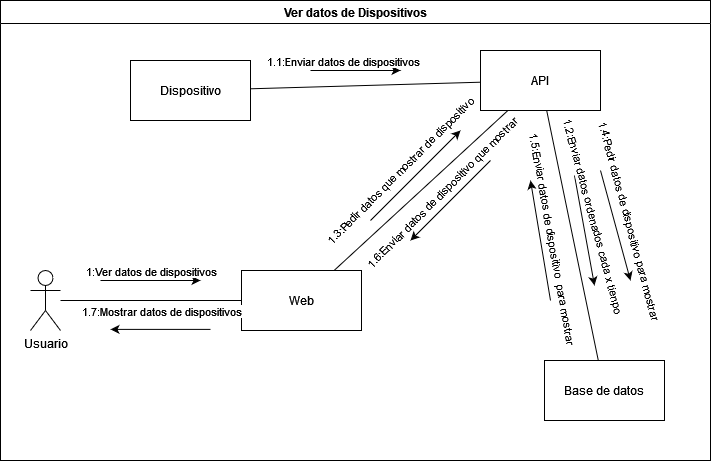

The diagram above was exported from draw.io. Its source (the exported page's mxGraphModel, read from the mxfile embedded in the PNG):
<mxGraphModel dx="3187" dy="1720" grid="1" gridSize="10" guides="1" tooltips="1" connect="1" arrows="1" fold="1" page="1" pageScale="1" pageWidth="850" pageHeight="1100" math="0" shadow="0">
  <root>
    <mxCell id="0" />
    <mxCell id="1" parent="0" />
    <mxCell id="2" value="Ver datos de Dispositivos" style="swimlane;whiteSpace=wrap;html=1;" vertex="1" parent="1">
      <mxGeometry x="1436" y="1310" width="710" height="460" as="geometry" />
    </mxCell>
    <mxCell id="3" value="Base de datos" style="rounded=0;whiteSpace=wrap;html=1;" vertex="1" parent="2">
      <mxGeometry x="544" y="360" width="120" height="60" as="geometry" />
    </mxCell>
    <mxCell id="4" value="Web" style="rounded=0;whiteSpace=wrap;html=1;" vertex="1" parent="2">
      <mxGeometry x="241" y="270" width="120" height="60" as="geometry" />
    </mxCell>
    <mxCell id="5" value="Usuario" style="shape=umlActor;verticalLabelPosition=bottom;verticalAlign=top;html=1;outlineConnect=0;" vertex="1" parent="2">
      <mxGeometry x="30" y="270" width="30" height="60" as="geometry" />
    </mxCell>
    <mxCell id="6" value="" style="endArrow=none;html=1;rounded=0;entryX=0;entryY=0.5;entryDx=0;entryDy=0;" edge="1" parent="2" source="5" target="4">
      <mxGeometry width="50" height="50" relative="1" as="geometry">
        <mxPoint x="100" y="270" as="sourcePoint" />
        <mxPoint x="150" y="220" as="targetPoint" />
      </mxGeometry>
    </mxCell>
    <mxCell id="7" value="API" style="rounded=0;whiteSpace=wrap;html=1;" vertex="1" parent="2">
      <mxGeometry x="480" y="50" width="120" height="60" as="geometry" />
    </mxCell>
    <mxCell id="8" value="" style="endArrow=none;html=1;rounded=0;" edge="1" parent="2" source="4" target="7">
      <mxGeometry width="50" height="50" relative="1" as="geometry">
        <mxPoint x="350" y="250" as="sourcePoint" />
        <mxPoint x="400" y="200" as="targetPoint" />
      </mxGeometry>
    </mxCell>
    <mxCell id="9" value="" style="endArrow=none;html=1;rounded=0;" edge="1" parent="2" source="3" target="7">
      <mxGeometry width="50" height="50" relative="1" as="geometry">
        <mxPoint x="480" y="330" as="sourcePoint" />
        <mxPoint x="530" y="280" as="targetPoint" />
      </mxGeometry>
    </mxCell>
    <mxCell id="10" value="" style="endArrow=classic;html=1;rounded=0;" edge="1" parent="2">
      <mxGeometry width="50" height="50" relative="1" as="geometry">
        <mxPoint x="100" y="280" as="sourcePoint" />
        <mxPoint x="200" y="280" as="targetPoint" />
      </mxGeometry>
    </mxCell>
    <mxCell id="11" value="1:Ver datos de dispositivos" style="edgeLabel;html=1;align=center;verticalAlign=middle;resizable=0;points=[];" vertex="1" connectable="0" parent="10">
      <mxGeometry x="-0.0543" y="3" relative="1" as="geometry">
        <mxPoint x="3" y="-7" as="offset" />
      </mxGeometry>
    </mxCell>
    <mxCell id="12" value="" style="endArrow=classic;html=1;rounded=0;" edge="1" parent="2">
      <mxGeometry width="50" height="50" relative="1" as="geometry">
        <mxPoint x="310" y="70" as="sourcePoint" />
        <mxPoint x="400" y="70" as="targetPoint" />
      </mxGeometry>
    </mxCell>
    <mxCell id="13" value="&lt;span style=&quot;white-space: pre;&quot;&gt;&#09;&lt;/span&gt;1.1:Enviar datos de dispositivos" style="edgeLabel;html=1;align=center;verticalAlign=middle;resizable=0;points=[];" vertex="1" connectable="0" parent="12">
      <mxGeometry x="-0.4058" relative="1" as="geometry">
        <mxPoint x="-7" y="-10" as="offset" />
      </mxGeometry>
    </mxCell>
    <mxCell id="14" value="Dispositivo" style="rounded=0;whiteSpace=wrap;html=1;" vertex="1" parent="2">
      <mxGeometry x="130" y="60" width="120" height="60" as="geometry" />
    </mxCell>
    <mxCell id="15" value="" style="endArrow=none;html=1;rounded=0;" edge="1" parent="2" source="14" target="7">
      <mxGeometry width="50" height="50" relative="1" as="geometry">
        <mxPoint x="260" y="210" as="sourcePoint" />
        <mxPoint x="310" y="160" as="targetPoint" />
      </mxGeometry>
    </mxCell>
    <mxCell id="16" value="" style="endArrow=classic;html=1;rounded=0;" edge="1" parent="2">
      <mxGeometry width="50" height="50" relative="1" as="geometry">
        <mxPoint x="370" y="220" as="sourcePoint" />
        <mxPoint x="460" y="130" as="targetPoint" />
      </mxGeometry>
    </mxCell>
    <mxCell id="17" value="1.3:Pedir datos que mostrar de dispositivo" style="edgeLabel;html=1;align=center;verticalAlign=middle;resizable=0;points=[];rotation=-45;" vertex="1" connectable="0" parent="16">
      <mxGeometry x="0.5852" y="4" relative="1" as="geometry">
        <mxPoint x="-39" y="24" as="offset" />
      </mxGeometry>
    </mxCell>
    <mxCell id="18" value="" style="endArrow=classic;html=1;rounded=0;" edge="1" parent="2">
      <mxGeometry width="50" height="50" relative="1" as="geometry">
        <mxPoint x="574" y="175" as="sourcePoint" />
        <mxPoint x="594" y="285" as="targetPoint" />
      </mxGeometry>
    </mxCell>
    <mxCell id="19" value="1.2:Enviar datos ordenados cada x tienpo" style="edgeLabel;html=1;align=center;verticalAlign=middle;resizable=0;points=[];rotation=75;" vertex="1" connectable="0" parent="18">
      <mxGeometry x="-0.3458" relative="1" as="geometry">
        <mxPoint x="13" y="4" as="offset" />
      </mxGeometry>
    </mxCell>
    <mxCell id="20" value="" style="endArrow=classic;html=1;rounded=0;" edge="1" parent="2">
      <mxGeometry width="50" height="50" relative="1" as="geometry">
        <mxPoint x="600" y="170" as="sourcePoint" />
        <mxPoint x="630" y="280" as="targetPoint" />
      </mxGeometry>
    </mxCell>
    <mxCell id="21" value="1.4:Pedir datos de dispositivo para mostrar" style="edgeLabel;html=1;align=center;verticalAlign=middle;resizable=0;points=[];rotation=75;" vertex="1" connectable="0" parent="20">
      <mxGeometry x="0.3826" relative="1" as="geometry">
        <mxPoint x="9" y="-26" as="offset" />
      </mxGeometry>
    </mxCell>
    <mxCell id="22" value="" style="endArrow=classic;html=1;rounded=0;" edge="1" parent="2">
      <mxGeometry width="50" height="50" relative="1" as="geometry">
        <mxPoint x="550" y="300" as="sourcePoint" />
        <mxPoint x="530" y="180" as="targetPoint" />
      </mxGeometry>
    </mxCell>
    <mxCell id="23" value="1.5:Enviar datos de dispositivo&amp;nbsp; para mostrar" style="edgeLabel;html=1;align=center;verticalAlign=middle;resizable=0;points=[];rotation=80;" vertex="1" connectable="0" parent="22">
      <mxGeometry x="0.4122" y="-2" relative="1" as="geometry">
        <mxPoint x="15" y="23" as="offset" />
      </mxGeometry>
    </mxCell>
    <mxCell id="24" value="" style="endArrow=classic;html=1;rounded=0;" edge="1" parent="2">
      <mxGeometry width="50" height="50" relative="1" as="geometry">
        <mxPoint x="490" y="160" as="sourcePoint" />
        <mxPoint x="410" y="240" as="targetPoint" />
      </mxGeometry>
    </mxCell>
    <mxCell id="25" value="1.6:Enviar datos de dispositivo que mostrar&amp;nbsp;" style="edgeLabel;html=1;align=center;verticalAlign=middle;resizable=0;points=[];rotation=-45;" vertex="1" connectable="0" parent="24">
      <mxGeometry x="-0.2124" relative="1" as="geometry">
        <mxPoint x="-17" as="offset" />
      </mxGeometry>
    </mxCell>
    <mxCell id="26" value="" style="endArrow=classic;html=1;rounded=0;" edge="1" parent="2">
      <mxGeometry width="50" height="50" relative="1" as="geometry">
        <mxPoint x="210" y="328.89" as="sourcePoint" />
        <mxPoint x="110" y="328.89" as="targetPoint" />
      </mxGeometry>
    </mxCell>
    <mxCell id="27" value="1.7:Mostrar datos de dispositivos" style="edgeLabel;html=1;align=center;verticalAlign=middle;resizable=0;points=[];" vertex="1" connectable="0" parent="26">
      <mxGeometry x="-0.3733" y="-4" relative="1" as="geometry">
        <mxPoint x="-19" y="-15" as="offset" />
      </mxGeometry>
    </mxCell>
  </root>
</mxGraphModel>